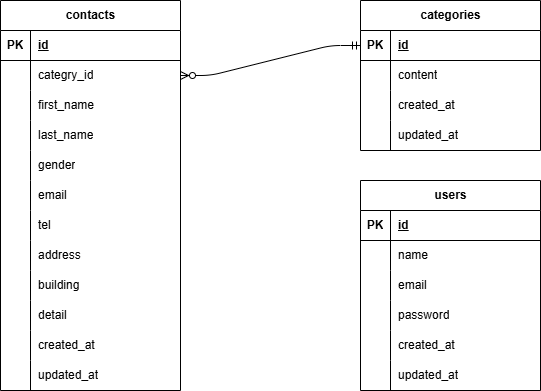

The diagram above was exported from draw.io. Its source (the exported page's mxGraphModel, read from the mxfile embedded in the PNG):
<mxGraphModel dx="702" dy="571" grid="1" gridSize="10" guides="1" tooltips="1" connect="1" arrows="1" fold="1" page="1" pageScale="1" pageWidth="827" pageHeight="1169" math="0" shadow="0">
  <root>
    <mxCell id="0" />
    <mxCell id="1" parent="0" />
    <mxCell id="2" value="contacts" style="shape=table;startSize=30;container=1;collapsible=1;childLayout=tableLayout;fixedRows=1;rowLines=0;fontStyle=1;align=center;resizeLast=1;html=1;" vertex="1" parent="1">
      <mxGeometry x="80" y="40" width="180" height="390" as="geometry" />
    </mxCell>
    <mxCell id="3" value="" style="shape=tableRow;horizontal=0;startSize=0;swimlaneHead=0;swimlaneBody=0;fillColor=none;collapsible=0;dropTarget=0;points=[[0,0.5],[1,0.5]];portConstraint=eastwest;top=0;left=0;right=0;bottom=1;" vertex="1" parent="2">
      <mxGeometry y="30" width="180" height="30" as="geometry" />
    </mxCell>
    <mxCell id="4" value="PK" style="shape=partialRectangle;connectable=0;fillColor=none;top=0;left=0;bottom=0;right=0;fontStyle=1;overflow=hidden;whiteSpace=wrap;html=1;" vertex="1" parent="3">
      <mxGeometry width="30" height="30" as="geometry">
        <mxRectangle width="30" height="30" as="alternateBounds" />
      </mxGeometry>
    </mxCell>
    <mxCell id="5" value="id" style="shape=partialRectangle;connectable=0;fillColor=none;top=0;left=0;bottom=0;right=0;align=left;spacingLeft=6;fontStyle=5;overflow=hidden;whiteSpace=wrap;html=1;" vertex="1" parent="3">
      <mxGeometry x="30" width="150" height="30" as="geometry">
        <mxRectangle width="150" height="30" as="alternateBounds" />
      </mxGeometry>
    </mxCell>
    <mxCell id="6" value="" style="shape=tableRow;horizontal=0;startSize=0;swimlaneHead=0;swimlaneBody=0;fillColor=none;collapsible=0;dropTarget=0;points=[[0,0.5],[1,0.5]];portConstraint=eastwest;top=0;left=0;right=0;bottom=0;" vertex="1" parent="2">
      <mxGeometry y="60" width="180" height="30" as="geometry" />
    </mxCell>
    <mxCell id="7" value="" style="shape=partialRectangle;connectable=0;fillColor=none;top=0;left=0;bottom=0;right=0;editable=1;overflow=hidden;whiteSpace=wrap;html=1;" vertex="1" parent="6">
      <mxGeometry width="30" height="30" as="geometry">
        <mxRectangle width="30" height="30" as="alternateBounds" />
      </mxGeometry>
    </mxCell>
    <mxCell id="8" value="categry_id" style="shape=partialRectangle;connectable=0;fillColor=none;top=0;left=0;bottom=0;right=0;align=left;spacingLeft=6;overflow=hidden;whiteSpace=wrap;html=1;" vertex="1" parent="6">
      <mxGeometry x="30" width="150" height="30" as="geometry">
        <mxRectangle width="150" height="30" as="alternateBounds" />
      </mxGeometry>
    </mxCell>
    <mxCell id="9" value="" style="shape=tableRow;horizontal=0;startSize=0;swimlaneHead=0;swimlaneBody=0;fillColor=none;collapsible=0;dropTarget=0;points=[[0,0.5],[1,0.5]];portConstraint=eastwest;top=0;left=0;right=0;bottom=0;" vertex="1" parent="2">
      <mxGeometry y="90" width="180" height="30" as="geometry" />
    </mxCell>
    <mxCell id="10" value="" style="shape=partialRectangle;connectable=0;fillColor=none;top=0;left=0;bottom=0;right=0;editable=1;overflow=hidden;whiteSpace=wrap;html=1;" vertex="1" parent="9">
      <mxGeometry width="30" height="30" as="geometry">
        <mxRectangle width="30" height="30" as="alternateBounds" />
      </mxGeometry>
    </mxCell>
    <mxCell id="11" value="first_name" style="shape=partialRectangle;connectable=0;fillColor=none;top=0;left=0;bottom=0;right=0;align=left;spacingLeft=6;overflow=hidden;whiteSpace=wrap;html=1;" vertex="1" parent="9">
      <mxGeometry x="30" width="150" height="30" as="geometry">
        <mxRectangle width="150" height="30" as="alternateBounds" />
      </mxGeometry>
    </mxCell>
    <mxCell id="12" value="" style="shape=tableRow;horizontal=0;startSize=0;swimlaneHead=0;swimlaneBody=0;fillColor=none;collapsible=0;dropTarget=0;points=[[0,0.5],[1,0.5]];portConstraint=eastwest;top=0;left=0;right=0;bottom=0;" vertex="1" parent="2">
      <mxGeometry y="120" width="180" height="30" as="geometry" />
    </mxCell>
    <mxCell id="13" value="" style="shape=partialRectangle;connectable=0;fillColor=none;top=0;left=0;bottom=0;right=0;editable=1;overflow=hidden;whiteSpace=wrap;html=1;" vertex="1" parent="12">
      <mxGeometry width="30" height="30" as="geometry">
        <mxRectangle width="30" height="30" as="alternateBounds" />
      </mxGeometry>
    </mxCell>
    <mxCell id="14" value="last_name" style="shape=partialRectangle;connectable=0;fillColor=none;top=0;left=0;bottom=0;right=0;align=left;spacingLeft=6;overflow=hidden;whiteSpace=wrap;html=1;" vertex="1" parent="12">
      <mxGeometry x="30" width="150" height="30" as="geometry">
        <mxRectangle width="150" height="30" as="alternateBounds" />
      </mxGeometry>
    </mxCell>
    <mxCell id="113" style="shape=tableRow;horizontal=0;startSize=0;swimlaneHead=0;swimlaneBody=0;fillColor=none;collapsible=0;dropTarget=0;points=[[0,0.5],[1,0.5]];portConstraint=eastwest;top=0;left=0;right=0;bottom=0;" vertex="1" parent="2">
      <mxGeometry y="150" width="180" height="30" as="geometry" />
    </mxCell>
    <mxCell id="114" style="shape=partialRectangle;connectable=0;fillColor=none;top=0;left=0;bottom=0;right=0;editable=1;overflow=hidden;whiteSpace=wrap;html=1;" vertex="1" parent="113">
      <mxGeometry width="30" height="30" as="geometry">
        <mxRectangle width="30" height="30" as="alternateBounds" />
      </mxGeometry>
    </mxCell>
    <mxCell id="115" value="gender" style="shape=partialRectangle;connectable=0;fillColor=none;top=0;left=0;bottom=0;right=0;align=left;spacingLeft=6;overflow=hidden;whiteSpace=wrap;html=1;" vertex="1" parent="113">
      <mxGeometry x="30" width="150" height="30" as="geometry">
        <mxRectangle width="150" height="30" as="alternateBounds" />
      </mxGeometry>
    </mxCell>
    <mxCell id="116" style="shape=tableRow;horizontal=0;startSize=0;swimlaneHead=0;swimlaneBody=0;fillColor=none;collapsible=0;dropTarget=0;points=[[0,0.5],[1,0.5]];portConstraint=eastwest;top=0;left=0;right=0;bottom=0;" vertex="1" parent="2">
      <mxGeometry y="180" width="180" height="30" as="geometry" />
    </mxCell>
    <mxCell id="117" style="shape=partialRectangle;connectable=0;fillColor=none;top=0;left=0;bottom=0;right=0;editable=1;overflow=hidden;whiteSpace=wrap;html=1;" vertex="1" parent="116">
      <mxGeometry width="30" height="30" as="geometry">
        <mxRectangle width="30" height="30" as="alternateBounds" />
      </mxGeometry>
    </mxCell>
    <mxCell id="118" value="email" style="shape=partialRectangle;connectable=0;fillColor=none;top=0;left=0;bottom=0;right=0;align=left;spacingLeft=6;overflow=hidden;whiteSpace=wrap;html=1;" vertex="1" parent="116">
      <mxGeometry x="30" width="150" height="30" as="geometry">
        <mxRectangle width="150" height="30" as="alternateBounds" />
      </mxGeometry>
    </mxCell>
    <mxCell id="119" style="shape=tableRow;horizontal=0;startSize=0;swimlaneHead=0;swimlaneBody=0;fillColor=none;collapsible=0;dropTarget=0;points=[[0,0.5],[1,0.5]];portConstraint=eastwest;top=0;left=0;right=0;bottom=0;" vertex="1" parent="2">
      <mxGeometry y="210" width="180" height="30" as="geometry" />
    </mxCell>
    <mxCell id="120" style="shape=partialRectangle;connectable=0;fillColor=none;top=0;left=0;bottom=0;right=0;editable=1;overflow=hidden;whiteSpace=wrap;html=1;" vertex="1" parent="119">
      <mxGeometry width="30" height="30" as="geometry">
        <mxRectangle width="30" height="30" as="alternateBounds" />
      </mxGeometry>
    </mxCell>
    <mxCell id="121" value="tel" style="shape=partialRectangle;connectable=0;fillColor=none;top=0;left=0;bottom=0;right=0;align=left;spacingLeft=6;overflow=hidden;whiteSpace=wrap;html=1;" vertex="1" parent="119">
      <mxGeometry x="30" width="150" height="30" as="geometry">
        <mxRectangle width="150" height="30" as="alternateBounds" />
      </mxGeometry>
    </mxCell>
    <mxCell id="122" style="shape=tableRow;horizontal=0;startSize=0;swimlaneHead=0;swimlaneBody=0;fillColor=none;collapsible=0;dropTarget=0;points=[[0,0.5],[1,0.5]];portConstraint=eastwest;top=0;left=0;right=0;bottom=0;" vertex="1" parent="2">
      <mxGeometry y="240" width="180" height="30" as="geometry" />
    </mxCell>
    <mxCell id="123" style="shape=partialRectangle;connectable=0;fillColor=none;top=0;left=0;bottom=0;right=0;editable=1;overflow=hidden;whiteSpace=wrap;html=1;" vertex="1" parent="122">
      <mxGeometry width="30" height="30" as="geometry">
        <mxRectangle width="30" height="30" as="alternateBounds" />
      </mxGeometry>
    </mxCell>
    <mxCell id="124" value="address" style="shape=partialRectangle;connectable=0;fillColor=none;top=0;left=0;bottom=0;right=0;align=left;spacingLeft=6;overflow=hidden;whiteSpace=wrap;html=1;" vertex="1" parent="122">
      <mxGeometry x="30" width="150" height="30" as="geometry">
        <mxRectangle width="150" height="30" as="alternateBounds" />
      </mxGeometry>
    </mxCell>
    <mxCell id="125" style="shape=tableRow;horizontal=0;startSize=0;swimlaneHead=0;swimlaneBody=0;fillColor=none;collapsible=0;dropTarget=0;points=[[0,0.5],[1,0.5]];portConstraint=eastwest;top=0;left=0;right=0;bottom=0;" vertex="1" parent="2">
      <mxGeometry y="270" width="180" height="30" as="geometry" />
    </mxCell>
    <mxCell id="126" style="shape=partialRectangle;connectable=0;fillColor=none;top=0;left=0;bottom=0;right=0;editable=1;overflow=hidden;whiteSpace=wrap;html=1;" vertex="1" parent="125">
      <mxGeometry width="30" height="30" as="geometry">
        <mxRectangle width="30" height="30" as="alternateBounds" />
      </mxGeometry>
    </mxCell>
    <mxCell id="127" value="building" style="shape=partialRectangle;connectable=0;fillColor=none;top=0;left=0;bottom=0;right=0;align=left;spacingLeft=6;overflow=hidden;whiteSpace=wrap;html=1;" vertex="1" parent="125">
      <mxGeometry x="30" width="150" height="30" as="geometry">
        <mxRectangle width="150" height="30" as="alternateBounds" />
      </mxGeometry>
    </mxCell>
    <mxCell id="128" style="shape=tableRow;horizontal=0;startSize=0;swimlaneHead=0;swimlaneBody=0;fillColor=none;collapsible=0;dropTarget=0;points=[[0,0.5],[1,0.5]];portConstraint=eastwest;top=0;left=0;right=0;bottom=0;" vertex="1" parent="2">
      <mxGeometry y="300" width="180" height="30" as="geometry" />
    </mxCell>
    <mxCell id="129" style="shape=partialRectangle;connectable=0;fillColor=none;top=0;left=0;bottom=0;right=0;editable=1;overflow=hidden;whiteSpace=wrap;html=1;" vertex="1" parent="128">
      <mxGeometry width="30" height="30" as="geometry">
        <mxRectangle width="30" height="30" as="alternateBounds" />
      </mxGeometry>
    </mxCell>
    <mxCell id="130" value="detail" style="shape=partialRectangle;connectable=0;fillColor=none;top=0;left=0;bottom=0;right=0;align=left;spacingLeft=6;overflow=hidden;whiteSpace=wrap;html=1;" vertex="1" parent="128">
      <mxGeometry x="30" width="150" height="30" as="geometry">
        <mxRectangle width="150" height="30" as="alternateBounds" />
      </mxGeometry>
    </mxCell>
    <mxCell id="131" style="shape=tableRow;horizontal=0;startSize=0;swimlaneHead=0;swimlaneBody=0;fillColor=none;collapsible=0;dropTarget=0;points=[[0,0.5],[1,0.5]];portConstraint=eastwest;top=0;left=0;right=0;bottom=0;" vertex="1" parent="2">
      <mxGeometry y="330" width="180" height="30" as="geometry" />
    </mxCell>
    <mxCell id="132" style="shape=partialRectangle;connectable=0;fillColor=none;top=0;left=0;bottom=0;right=0;editable=1;overflow=hidden;whiteSpace=wrap;html=1;" vertex="1" parent="131">
      <mxGeometry width="30" height="30" as="geometry">
        <mxRectangle width="30" height="30" as="alternateBounds" />
      </mxGeometry>
    </mxCell>
    <mxCell id="133" value="created_at" style="shape=partialRectangle;connectable=0;fillColor=none;top=0;left=0;bottom=0;right=0;align=left;spacingLeft=6;overflow=hidden;whiteSpace=wrap;html=1;" vertex="1" parent="131">
      <mxGeometry x="30" width="150" height="30" as="geometry">
        <mxRectangle width="150" height="30" as="alternateBounds" />
      </mxGeometry>
    </mxCell>
    <mxCell id="134" style="shape=tableRow;horizontal=0;startSize=0;swimlaneHead=0;swimlaneBody=0;fillColor=none;collapsible=0;dropTarget=0;points=[[0,0.5],[1,0.5]];portConstraint=eastwest;top=0;left=0;right=0;bottom=0;" vertex="1" parent="2">
      <mxGeometry y="360" width="180" height="30" as="geometry" />
    </mxCell>
    <mxCell id="135" style="shape=partialRectangle;connectable=0;fillColor=none;top=0;left=0;bottom=0;right=0;editable=1;overflow=hidden;whiteSpace=wrap;html=1;" vertex="1" parent="134">
      <mxGeometry width="30" height="30" as="geometry">
        <mxRectangle width="30" height="30" as="alternateBounds" />
      </mxGeometry>
    </mxCell>
    <mxCell id="136" value="updated_at" style="shape=partialRectangle;connectable=0;fillColor=none;top=0;left=0;bottom=0;right=0;align=left;spacingLeft=6;overflow=hidden;whiteSpace=wrap;html=1;" vertex="1" parent="134">
      <mxGeometry x="30" width="150" height="30" as="geometry">
        <mxRectangle width="150" height="30" as="alternateBounds" />
      </mxGeometry>
    </mxCell>
    <mxCell id="15" value="categories" style="shape=table;startSize=30;container=1;collapsible=1;childLayout=tableLayout;fixedRows=1;rowLines=0;fontStyle=1;align=center;resizeLast=1;html=1;" vertex="1" parent="1">
      <mxGeometry x="440" y="40" width="180" height="150" as="geometry" />
    </mxCell>
    <mxCell id="16" value="" style="shape=tableRow;horizontal=0;startSize=0;swimlaneHead=0;swimlaneBody=0;fillColor=none;collapsible=0;dropTarget=0;points=[[0,0.5],[1,0.5]];portConstraint=eastwest;top=0;left=0;right=0;bottom=1;" vertex="1" parent="15">
      <mxGeometry y="30" width="180" height="30" as="geometry" />
    </mxCell>
    <mxCell id="17" value="PK" style="shape=partialRectangle;connectable=0;fillColor=none;top=0;left=0;bottom=0;right=0;fontStyle=1;overflow=hidden;whiteSpace=wrap;html=1;" vertex="1" parent="16">
      <mxGeometry width="30" height="30" as="geometry">
        <mxRectangle width="30" height="30" as="alternateBounds" />
      </mxGeometry>
    </mxCell>
    <mxCell id="18" value="id" style="shape=partialRectangle;connectable=0;fillColor=none;top=0;left=0;bottom=0;right=0;align=left;spacingLeft=6;fontStyle=5;overflow=hidden;whiteSpace=wrap;html=1;" vertex="1" parent="16">
      <mxGeometry x="30" width="150" height="30" as="geometry">
        <mxRectangle width="150" height="30" as="alternateBounds" />
      </mxGeometry>
    </mxCell>
    <mxCell id="19" value="" style="shape=tableRow;horizontal=0;startSize=0;swimlaneHead=0;swimlaneBody=0;fillColor=none;collapsible=0;dropTarget=0;points=[[0,0.5],[1,0.5]];portConstraint=eastwest;top=0;left=0;right=0;bottom=0;" vertex="1" parent="15">
      <mxGeometry y="60" width="180" height="30" as="geometry" />
    </mxCell>
    <mxCell id="20" value="" style="shape=partialRectangle;connectable=0;fillColor=none;top=0;left=0;bottom=0;right=0;editable=1;overflow=hidden;whiteSpace=wrap;html=1;" vertex="1" parent="19">
      <mxGeometry width="30" height="30" as="geometry">
        <mxRectangle width="30" height="30" as="alternateBounds" />
      </mxGeometry>
    </mxCell>
    <mxCell id="21" value="content" style="shape=partialRectangle;connectable=0;fillColor=none;top=0;left=0;bottom=0;right=0;align=left;spacingLeft=6;overflow=hidden;whiteSpace=wrap;html=1;" vertex="1" parent="19">
      <mxGeometry x="30" width="150" height="30" as="geometry">
        <mxRectangle width="150" height="30" as="alternateBounds" />
      </mxGeometry>
    </mxCell>
    <mxCell id="22" value="" style="shape=tableRow;horizontal=0;startSize=0;swimlaneHead=0;swimlaneBody=0;fillColor=none;collapsible=0;dropTarget=0;points=[[0,0.5],[1,0.5]];portConstraint=eastwest;top=0;left=0;right=0;bottom=0;" vertex="1" parent="15">
      <mxGeometry y="90" width="180" height="30" as="geometry" />
    </mxCell>
    <mxCell id="23" value="" style="shape=partialRectangle;connectable=0;fillColor=none;top=0;left=0;bottom=0;right=0;editable=1;overflow=hidden;whiteSpace=wrap;html=1;" vertex="1" parent="22">
      <mxGeometry width="30" height="30" as="geometry">
        <mxRectangle width="30" height="30" as="alternateBounds" />
      </mxGeometry>
    </mxCell>
    <mxCell id="24" value="created_at" style="shape=partialRectangle;connectable=0;fillColor=none;top=0;left=0;bottom=0;right=0;align=left;spacingLeft=6;overflow=hidden;whiteSpace=wrap;html=1;" vertex="1" parent="22">
      <mxGeometry x="30" width="150" height="30" as="geometry">
        <mxRectangle width="150" height="30" as="alternateBounds" />
      </mxGeometry>
    </mxCell>
    <mxCell id="25" value="" style="shape=tableRow;horizontal=0;startSize=0;swimlaneHead=0;swimlaneBody=0;fillColor=none;collapsible=0;dropTarget=0;points=[[0,0.5],[1,0.5]];portConstraint=eastwest;top=0;left=0;right=0;bottom=0;" vertex="1" parent="15">
      <mxGeometry y="120" width="180" height="30" as="geometry" />
    </mxCell>
    <mxCell id="26" value="" style="shape=partialRectangle;connectable=0;fillColor=none;top=0;left=0;bottom=0;right=0;editable=1;overflow=hidden;whiteSpace=wrap;html=1;" vertex="1" parent="25">
      <mxGeometry width="30" height="30" as="geometry">
        <mxRectangle width="30" height="30" as="alternateBounds" />
      </mxGeometry>
    </mxCell>
    <mxCell id="27" value="updated_at" style="shape=partialRectangle;connectable=0;fillColor=none;top=0;left=0;bottom=0;right=0;align=left;spacingLeft=6;overflow=hidden;whiteSpace=wrap;html=1;" vertex="1" parent="25">
      <mxGeometry x="30" width="150" height="30" as="geometry">
        <mxRectangle width="150" height="30" as="alternateBounds" />
      </mxGeometry>
    </mxCell>
    <mxCell id="28" value="users" style="shape=table;startSize=30;container=1;collapsible=1;childLayout=tableLayout;fixedRows=1;rowLines=0;fontStyle=1;align=center;resizeLast=1;html=1;" vertex="1" parent="1">
      <mxGeometry x="440" y="220" width="180" height="210" as="geometry" />
    </mxCell>
    <mxCell id="29" value="" style="shape=tableRow;horizontal=0;startSize=0;swimlaneHead=0;swimlaneBody=0;fillColor=none;collapsible=0;dropTarget=0;points=[[0,0.5],[1,0.5]];portConstraint=eastwest;top=0;left=0;right=0;bottom=1;" vertex="1" parent="28">
      <mxGeometry y="30" width="180" height="30" as="geometry" />
    </mxCell>
    <mxCell id="30" value="PK" style="shape=partialRectangle;connectable=0;fillColor=none;top=0;left=0;bottom=0;right=0;fontStyle=1;overflow=hidden;whiteSpace=wrap;html=1;" vertex="1" parent="29">
      <mxGeometry width="30" height="30" as="geometry">
        <mxRectangle width="30" height="30" as="alternateBounds" />
      </mxGeometry>
    </mxCell>
    <mxCell id="31" value="id" style="shape=partialRectangle;connectable=0;fillColor=none;top=0;left=0;bottom=0;right=0;align=left;spacingLeft=6;fontStyle=5;overflow=hidden;whiteSpace=wrap;html=1;" vertex="1" parent="29">
      <mxGeometry x="30" width="150" height="30" as="geometry">
        <mxRectangle width="150" height="30" as="alternateBounds" />
      </mxGeometry>
    </mxCell>
    <mxCell id="32" value="" style="shape=tableRow;horizontal=0;startSize=0;swimlaneHead=0;swimlaneBody=0;fillColor=none;collapsible=0;dropTarget=0;points=[[0,0.5],[1,0.5]];portConstraint=eastwest;top=0;left=0;right=0;bottom=0;" vertex="1" parent="28">
      <mxGeometry y="60" width="180" height="30" as="geometry" />
    </mxCell>
    <mxCell id="33" value="" style="shape=partialRectangle;connectable=0;fillColor=none;top=0;left=0;bottom=0;right=0;editable=1;overflow=hidden;whiteSpace=wrap;html=1;" vertex="1" parent="32">
      <mxGeometry width="30" height="30" as="geometry">
        <mxRectangle width="30" height="30" as="alternateBounds" />
      </mxGeometry>
    </mxCell>
    <mxCell id="34" value="name" style="shape=partialRectangle;connectable=0;fillColor=none;top=0;left=0;bottom=0;right=0;align=left;spacingLeft=6;overflow=hidden;whiteSpace=wrap;html=1;" vertex="1" parent="32">
      <mxGeometry x="30" width="150" height="30" as="geometry">
        <mxRectangle width="150" height="30" as="alternateBounds" />
      </mxGeometry>
    </mxCell>
    <mxCell id="35" value="" style="shape=tableRow;horizontal=0;startSize=0;swimlaneHead=0;swimlaneBody=0;fillColor=none;collapsible=0;dropTarget=0;points=[[0,0.5],[1,0.5]];portConstraint=eastwest;top=0;left=0;right=0;bottom=0;" vertex="1" parent="28">
      <mxGeometry y="90" width="180" height="30" as="geometry" />
    </mxCell>
    <mxCell id="36" value="" style="shape=partialRectangle;connectable=0;fillColor=none;top=0;left=0;bottom=0;right=0;editable=1;overflow=hidden;whiteSpace=wrap;html=1;" vertex="1" parent="35">
      <mxGeometry width="30" height="30" as="geometry">
        <mxRectangle width="30" height="30" as="alternateBounds" />
      </mxGeometry>
    </mxCell>
    <mxCell id="37" value="email" style="shape=partialRectangle;connectable=0;fillColor=none;top=0;left=0;bottom=0;right=0;align=left;spacingLeft=6;overflow=hidden;whiteSpace=wrap;html=1;" vertex="1" parent="35">
      <mxGeometry x="30" width="150" height="30" as="geometry">
        <mxRectangle width="150" height="30" as="alternateBounds" />
      </mxGeometry>
    </mxCell>
    <mxCell id="38" value="" style="shape=tableRow;horizontal=0;startSize=0;swimlaneHead=0;swimlaneBody=0;fillColor=none;collapsible=0;dropTarget=0;points=[[0,0.5],[1,0.5]];portConstraint=eastwest;top=0;left=0;right=0;bottom=0;" vertex="1" parent="28">
      <mxGeometry y="120" width="180" height="30" as="geometry" />
    </mxCell>
    <mxCell id="39" value="" style="shape=partialRectangle;connectable=0;fillColor=none;top=0;left=0;bottom=0;right=0;editable=1;overflow=hidden;whiteSpace=wrap;html=1;" vertex="1" parent="38">
      <mxGeometry width="30" height="30" as="geometry">
        <mxRectangle width="30" height="30" as="alternateBounds" />
      </mxGeometry>
    </mxCell>
    <mxCell id="40" value="password" style="shape=partialRectangle;connectable=0;fillColor=none;top=0;left=0;bottom=0;right=0;align=left;spacingLeft=6;overflow=hidden;whiteSpace=wrap;html=1;" vertex="1" parent="38">
      <mxGeometry x="30" width="150" height="30" as="geometry">
        <mxRectangle width="150" height="30" as="alternateBounds" />
      </mxGeometry>
    </mxCell>
    <mxCell id="104" style="shape=tableRow;horizontal=0;startSize=0;swimlaneHead=0;swimlaneBody=0;fillColor=none;collapsible=0;dropTarget=0;points=[[0,0.5],[1,0.5]];portConstraint=eastwest;top=0;left=0;right=0;bottom=0;" vertex="1" parent="28">
      <mxGeometry y="150" width="180" height="30" as="geometry" />
    </mxCell>
    <mxCell id="105" style="shape=partialRectangle;connectable=0;fillColor=none;top=0;left=0;bottom=0;right=0;editable=1;overflow=hidden;whiteSpace=wrap;html=1;" vertex="1" parent="104">
      <mxGeometry width="30" height="30" as="geometry">
        <mxRectangle width="30" height="30" as="alternateBounds" />
      </mxGeometry>
    </mxCell>
    <mxCell id="106" value="created_at" style="shape=partialRectangle;connectable=0;fillColor=none;top=0;left=0;bottom=0;right=0;align=left;spacingLeft=6;overflow=hidden;whiteSpace=wrap;html=1;" vertex="1" parent="104">
      <mxGeometry x="30" width="150" height="30" as="geometry">
        <mxRectangle width="150" height="30" as="alternateBounds" />
      </mxGeometry>
    </mxCell>
    <mxCell id="107" style="shape=tableRow;horizontal=0;startSize=0;swimlaneHead=0;swimlaneBody=0;fillColor=none;collapsible=0;dropTarget=0;points=[[0,0.5],[1,0.5]];portConstraint=eastwest;top=0;left=0;right=0;bottom=0;" vertex="1" parent="28">
      <mxGeometry y="180" width="180" height="30" as="geometry" />
    </mxCell>
    <mxCell id="108" style="shape=partialRectangle;connectable=0;fillColor=none;top=0;left=0;bottom=0;right=0;editable=1;overflow=hidden;whiteSpace=wrap;html=1;" vertex="1" parent="107">
      <mxGeometry width="30" height="30" as="geometry">
        <mxRectangle width="30" height="30" as="alternateBounds" />
      </mxGeometry>
    </mxCell>
    <mxCell id="109" value="updated_at" style="shape=partialRectangle;connectable=0;fillColor=none;top=0;left=0;bottom=0;right=0;align=left;spacingLeft=6;overflow=hidden;whiteSpace=wrap;html=1;" vertex="1" parent="107">
      <mxGeometry x="30" width="150" height="30" as="geometry">
        <mxRectangle width="150" height="30" as="alternateBounds" />
      </mxGeometry>
    </mxCell>
    <mxCell id="138" value="" style="edgeStyle=entityRelationEdgeStyle;fontSize=12;html=1;endArrow=ERzeroToMany;startArrow=ERmandOne;exitX=0;exitY=0.5;exitDx=0;exitDy=0;entryX=1;entryY=0.5;entryDx=0;entryDy=0;" edge="1" parent="1" source="16" target="6">
      <mxGeometry width="100" height="100" relative="1" as="geometry">
        <mxPoint x="290" y="330" as="sourcePoint" />
        <mxPoint x="390" y="230" as="targetPoint" />
      </mxGeometry>
    </mxCell>
  </root>
</mxGraphModel>